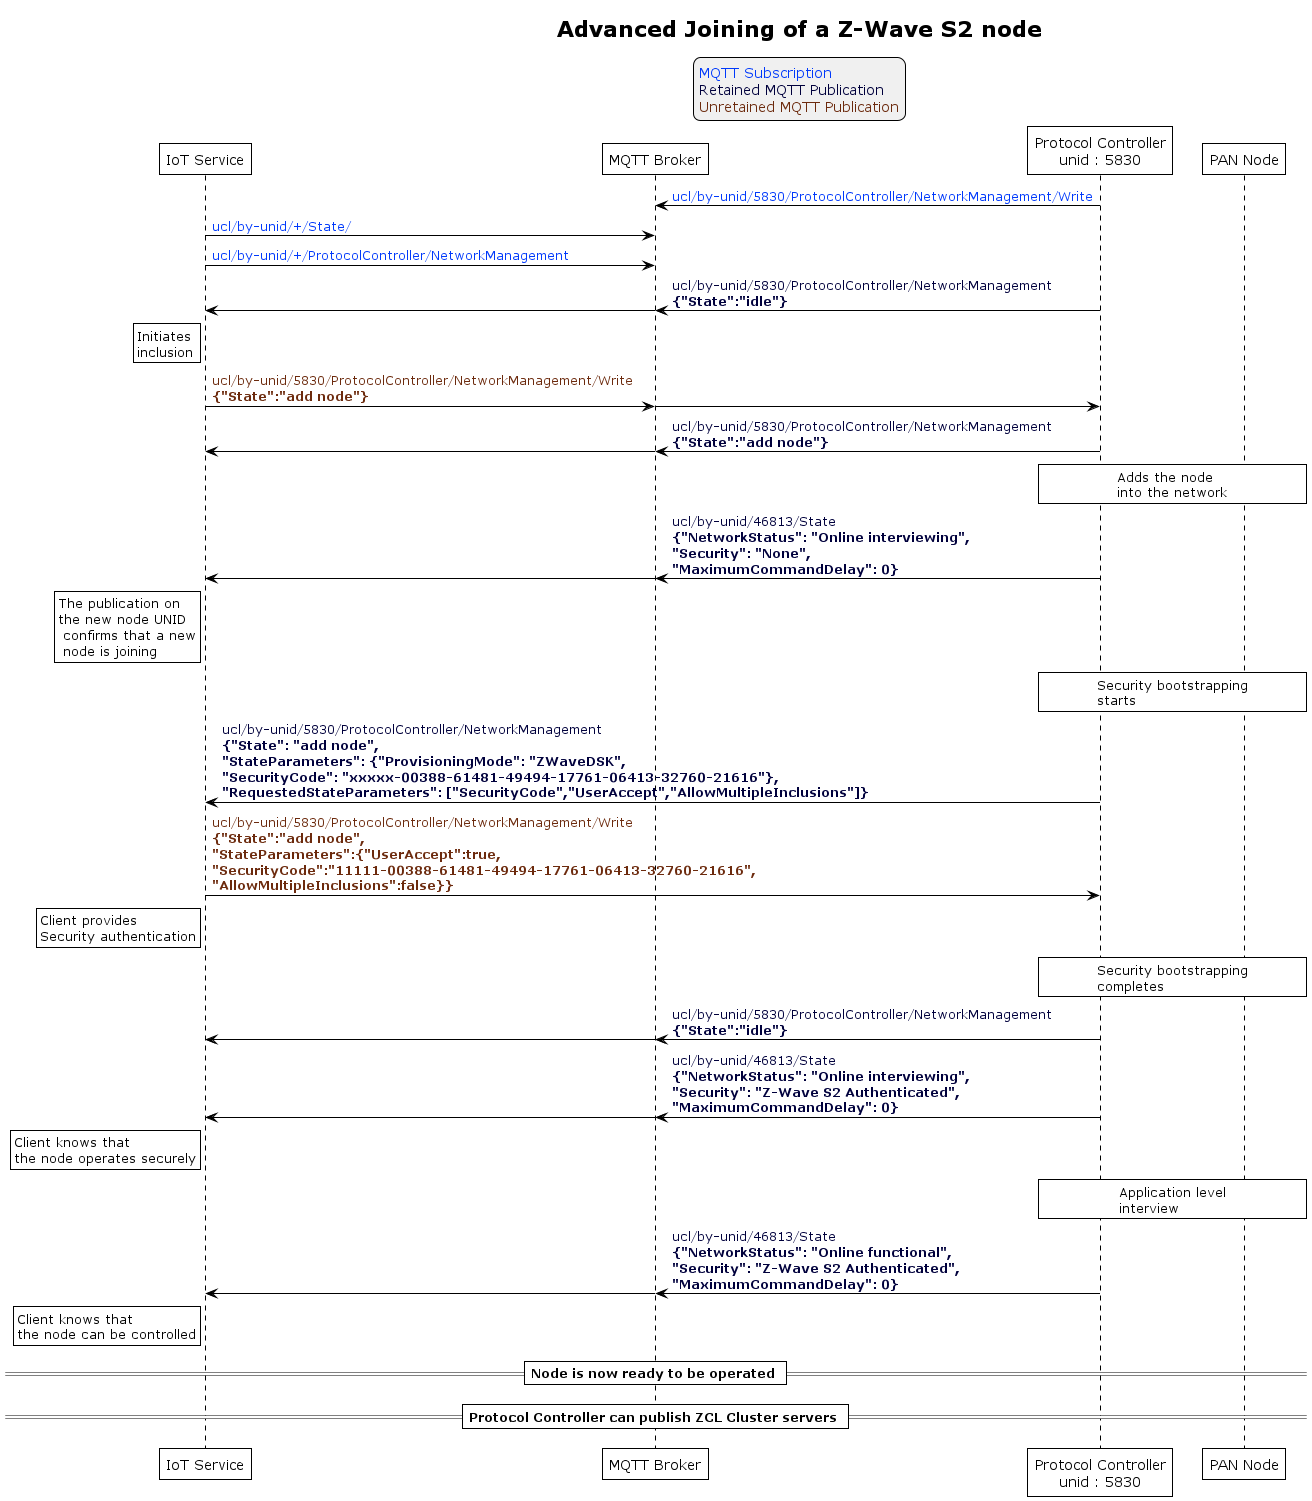

The diagram above was rendered by PlantUML. Its source (embedded in the PNG):
@startuml
'Style matching the other figures in chapter.
!theme plain
skinparam LegendBackgroundColor #F0F0F0
!pragma teoz true

title Advanced Joining of a Z-Wave S2 node

legend top
<font color=#0039FB>MQTT Subscription</font>
<font color=#00003C>Retained MQTT Publication</font>
<font color=#6C2A0D>Unretained MQTT Publication</font>
endlegend

participant "IoT Service" as client
participant "MQTT Broker" as broker
participant "Protocol Controller\nunid : 5830" as pc
participant "PAN Node" as pan_node

pc -> broker: <font color=#0039FB>ucl/by-unid/5830/ProtocolController/NetworkManagement/Write</font>
client -> broker: <font color=#0039FB>ucl/by-unid/+/State/</font>
client -> broker: <font color=#0039FB>ucl/by-unid/+/ProtocolController/NetworkManagement</font>

pc -> broker: <font color=#00003C>ucl/by-unid/5830/ProtocolController/NetworkManagement\n<font color=#00003C><b>{"State":"idle"}</font>
& broker -> client

rnote left of client: Initiates \ninclusion
client -> broker: <font color=#6C2A0D>ucl/by-unid/5830/ProtocolController/NetworkManagement/Write \n<font color=#6C2A0D><b>{"State":"add node"}
& broker -> pc

pc -> broker: <font color=#00003C>ucl/by-unid/5830/ProtocolController/NetworkManagement\n<font color=#00003C><b>{"State":"add node"}
& broker -> client

rnote over pc, pan_node: Adds the node\ninto the network
pc -> broker: <font color=#00003C>ucl/by-unid/46813/State\n<font color=#00003C><b>{"NetworkStatus": "Online interviewing",\n<font color=#00003C><b>"Security": "None", \n<font color=#00003C><b>"MaximumCommandDelay": 0}
& broker -> client

rnote left of client: The publication on\nthe new node UNID\n confirms that a new\n node is joining

rnote over pc, pan_node: Security bootstrapping\nstarts

pc -> client: <font color=#00003C>ucl/by-unid/5830/ProtocolController/NetworkManagement \n<font color=#00003C><b>{"State": "add node",\n<font color=#00003C><b>"StateParameters": {"ProvisioningMode": "ZWaveDSK",\n<font color=#00003C><b>"SecurityCode": "xxxxx-00388-61481-49494-17761-06413-32760-21616"},\n<font color=#00003C><b>"RequestedStateParameters": ["SecurityCode","UserAccept","AllowMultipleInclusions"]}

client -> pc: <font color=#6C2A0D>ucl/by-unid/5830/ProtocolController/NetworkManagement/Write\n<font color=#6C2A0D><b>{"State":"add node",\n<font color=#6C2A0D><b>"StateParameters":{"UserAccept":true,\n<font color=#6C2A0D><b>"SecurityCode":"11111-00388-61481-49494-17761-06413-32760-21616",\n<font color=#6C2A0D><b>"AllowMultipleInclusions":false}}

rnote left of client: Client provides\nSecurity authentication
rnote over pc, pan_node: Security bootstrapping\ncompletes

pc -> broker: <font color=#00003C>ucl/by-unid/5830/ProtocolController/NetworkManagement\n<font color=#00003C><b>{"State":"idle"}</font>
& broker -> client

pc -> broker: <font color=#00003C>ucl/by-unid/46813/State\n<font color=#00003C><b>{"NetworkStatus": "Online interviewing",\n<font color=#00003C><b>"Security": "Z-Wave S2 Authenticated", \n<font color=#00003C><b>"MaximumCommandDelay": 0}
& broker -> client

rnote left of client: Client knows that\nthe node operates securely

rnote over pc, pan_node: Application level\ninterview

pc -> broker: <font color=#00003C>ucl/by-unid/46813/State\n<font color=#00003C><b>{"NetworkStatus": "Online functional",\n<font color=#00003C><b>"Security": "Z-Wave S2 Authenticated", \n<font color=#00003C><b>"MaximumCommandDelay": 0}
& broker -> client

rnote left of client: Client knows that\nthe node can be controlled

== Node is now ready to be operated ==
== Protocol Controller can publish ZCL Cluster servers ==
@enduml